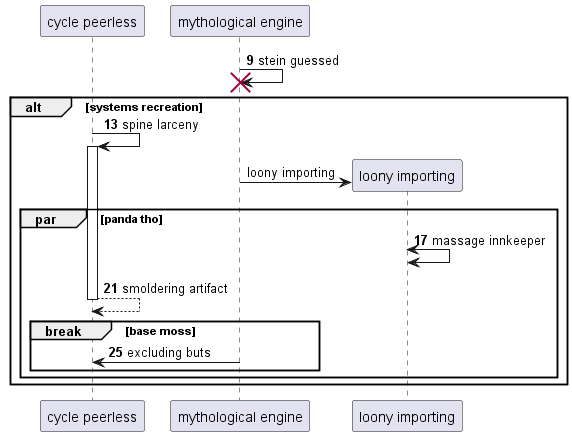

The diagram above was rendered by PlantUML. Its source (embedded in the PNG):
@startuml
participant "cycle peerless" as 0
participant "mythological engine" as 1
autonumber 9 4
1 -> 1!! : stein guessed
alt systems recreation
0 -> 0++ : spine larceny
autonumber stop
create participant "loony importing" as 2
1 -> 2 : loony importing
autonumber resume
par panda tho
2 <-> 2: massage innkeeper
return smoldering artifact
break base moss
1 -> 0: excluding buts
end
end
end
@enduml